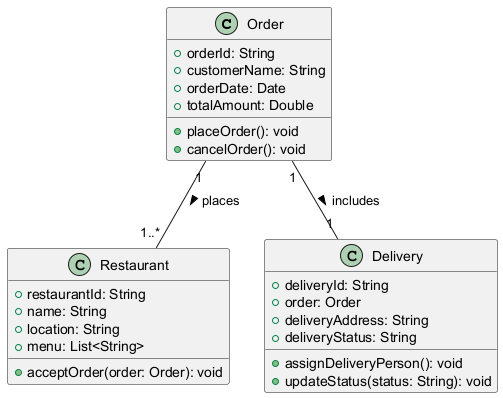

The diagram above was rendered by PlantUML. Its source (embedded in the PNG):
@startuml
class Order {
    +orderId: String
    +customerName: String
    +orderDate: Date
    +totalAmount: Double
    +placeOrder(): void
    +cancelOrder(): void
}

class Restaurant {
    +restaurantId: String
    +name: String
    +location: String
    +menu: List<String>
    +acceptOrder(order: Order): void
}

class Delivery {
    +deliveryId: String
    +order: Order
    +deliveryAddress: String
    +deliveryStatus: String
    +assignDeliveryPerson(): void
    +updateStatus(status: String): void
}

Order "1" -- "1..*" Restaurant : places >
Order "1" -- "1" Delivery : includes >
@enduml